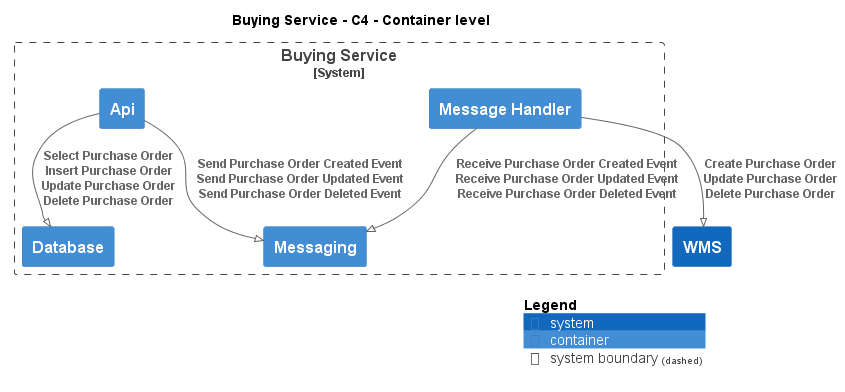

The diagram above was rendered by PlantUML. Its source (embedded in the PNG):
@startuml
!pragma layout smetana
!include ..\..\..\.c4s\C4_Container.puml

AddElementTag("c4interflow:lifecycle:new", $bgColor=green, $fontColor=#ffffff, $borderColor=green, $shadowing="False")
AddElementTag("c4interflow:lifecycle:changed", $bgColor=orange, $fontColor=#ffffff, $borderColor=orange, $shadowing="False")
AddElementTag("c4interflow:lifecycle:removed", $bgColor=red, $fontColor=#ffffff, $borderColor=red, $shadowing="False")

AddRelTag("c4interflow:lifecycle:new", $textColor=green, $lineColor=green)
AddRelTag("c4interflow:lifecycle:changed", $textColor=orange, $lineColor=orange)
AddRelTag("c4interflow:lifecycle:removed", $textColor=red, $lineColor=red)

SHOW_PERSON_PORTRAIT()
LAYOUT_TOP_DOWN()

skinparam linetype polyline

title Buying Service - C4 - Container level


System_Boundary(ECommercePlatform.SoftwareSystems.BuyingService, "Buying Service") {
    Container(ECommercePlatform.SoftwareSystems.BuyingService.Containers.Api, "Api", "", "")
    Container(ECommercePlatform.SoftwareSystems.BuyingService.Containers.Database, "Database", "", "")
    Container(ECommercePlatform.SoftwareSystems.BuyingService.Containers.Messaging, "Messaging", "", "")
    Container(ECommercePlatform.SoftwareSystems.BuyingService.Containers.MessageHandler, "Message Handler", "", "")
}
System(ECommercePlatform.SoftwareSystems.WMS, "WMS", "")

Rel(ECommercePlatform.SoftwareSystems.BuyingService.Containers.Api, ECommercePlatform.SoftwareSystems.BuyingService.Containers.Database, "Select Purchase Order\nInsert Purchase Order\nUpdate Purchase Order\nDelete Purchase Order")
Rel(ECommercePlatform.SoftwareSystems.BuyingService.Containers.Api, ECommercePlatform.SoftwareSystems.BuyingService.Containers.Messaging, "Send Purchase Order Created Event\nSend Purchase Order Updated Event\nSend Purchase Order Deleted Event")
Rel(ECommercePlatform.SoftwareSystems.BuyingService.Containers.MessageHandler, ECommercePlatform.SoftwareSystems.BuyingService.Containers.Messaging, "Receive Purchase Order Created Event\nReceive Purchase Order Updated Event\nReceive Purchase Order Deleted Event")
Rel(ECommercePlatform.SoftwareSystems.BuyingService.Containers.MessageHandler, ECommercePlatform.SoftwareSystems.WMS, "Create Purchase Order\nUpdate Purchase Order\nDelete Purchase Order")


SHOW_LEGEND()
@enduml